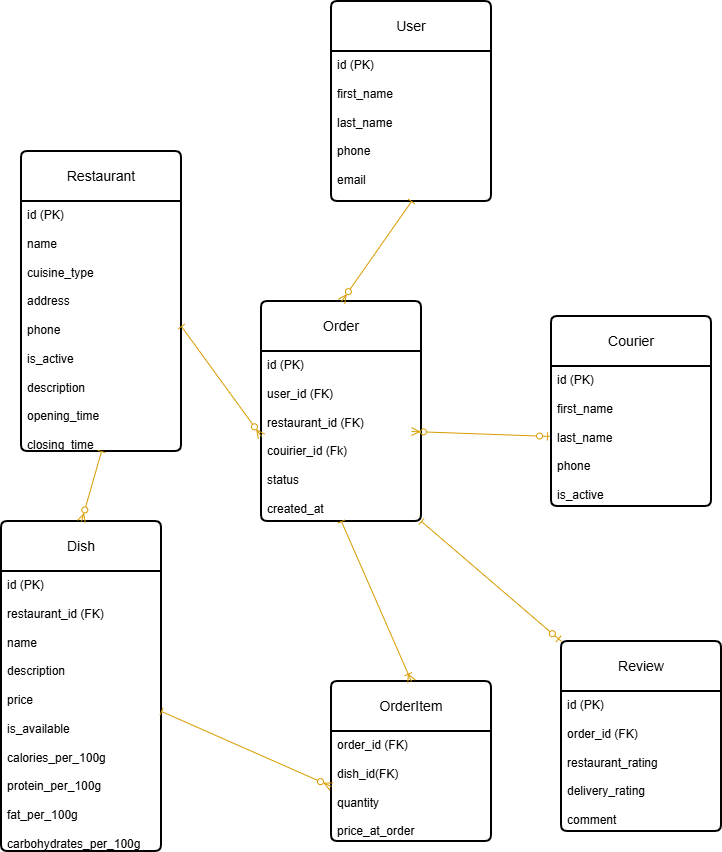

The diagram above was exported from draw.io. Its source (the exported page's mxGraphModel, read from the mxfile embedded in the PNG):
<mxGraphModel dx="1664" dy="2053" grid="1" gridSize="10" guides="1" tooltips="1" connect="1" arrows="1" fold="1" page="1" pageScale="1" pageWidth="827" pageHeight="1169" math="0" shadow="0">
  <root>
    <mxCell id="0" />
    <mxCell id="1" parent="0" />
    <mxCell id="YoPu8pYkj2ewC4livqmv-14" edge="1" parent="1" source="YoPu8pYkj2ewC4livqmv-13" style="edgeStyle=orthogonalEdgeStyle;rounded=0;orthogonalLoop=1;jettySize=auto;html=1;exitX=0.5;exitY=1;exitDx=0;exitDy=0;entryX=0.5;entryY=1;entryDx=0;entryDy=0;" target="YoPu8pYkj2ewC4livqmv-12">
      <mxGeometry relative="1" as="geometry" />
    </mxCell>
    <mxCell id="YoPu8pYkj2ewC4livqmv-12" parent="1" style="swimlane;childLayout=stackLayout;horizontal=1;startSize=50;horizontalStack=0;rounded=1;fontSize=14;fontStyle=0;strokeWidth=2;resizeParent=0;resizeLast=1;shadow=0;dashed=0;align=center;arcSize=4;whiteSpace=wrap;html=1;" value="User" vertex="1">
      <mxGeometry height="200" width="160" x="420" y="-60" as="geometry" />
    </mxCell>
    <mxCell id="YoPu8pYkj2ewC4livqmv-13" parent="YoPu8pYkj2ewC4livqmv-12" style="align=left;strokeColor=none;fillColor=none;spacingLeft=4;spacingRight=4;fontSize=12;verticalAlign=top;resizable=0;rotatable=0;part=1;html=1;whiteSpace=wrap;" value="id (PK)&lt;div&gt;&lt;br&gt;&lt;/div&gt;&lt;div&gt;first_name&lt;/div&gt;&lt;div&gt;&lt;br&gt;&lt;/div&gt;&lt;div&gt;last_name&lt;/div&gt;&lt;div&gt;&lt;br&gt;&lt;/div&gt;&lt;div&gt;phone&lt;/div&gt;&lt;div&gt;&lt;br&gt;&lt;/div&gt;&lt;div&gt;email&lt;/div&gt;" vertex="1">
      <mxGeometry height="150" width="160" y="50" as="geometry" />
    </mxCell>
    <mxCell id="YoPu8pYkj2ewC4livqmv-15" parent="1" style="swimlane;childLayout=stackLayout;horizontal=1;startSize=50;horizontalStack=0;rounded=1;fontSize=14;fontStyle=0;strokeWidth=2;resizeParent=0;resizeLast=1;shadow=0;dashed=0;align=center;arcSize=4;whiteSpace=wrap;html=1;" value="Restaurant" vertex="1">
      <mxGeometry height="300" width="160" x="110" y="90" as="geometry" />
    </mxCell>
    <mxCell id="YoPu8pYkj2ewC4livqmv-16" parent="YoPu8pYkj2ewC4livqmv-15" style="align=left;strokeColor=none;fillColor=none;spacingLeft=4;spacingRight=4;fontSize=12;verticalAlign=top;resizable=0;rotatable=0;part=1;html=1;whiteSpace=wrap;" value="id (PK)&lt;div&gt;&lt;br&gt;&lt;/div&gt;&lt;div&gt;name&lt;/div&gt;&lt;div&gt;&lt;br&gt;&lt;/div&gt;&lt;div&gt;cuisine_type&lt;/div&gt;&lt;div&gt;&lt;br&gt;&lt;/div&gt;&lt;div&gt;address&lt;/div&gt;&lt;div&gt;&lt;br&gt;&lt;/div&gt;&lt;div&gt;phone&lt;/div&gt;&lt;div&gt;&lt;br&gt;&lt;/div&gt;&lt;div&gt;is_active&lt;/div&gt;&lt;div&gt;&lt;br&gt;&lt;/div&gt;&lt;div&gt;description&lt;/div&gt;&lt;div&gt;&lt;br&gt;&lt;/div&gt;&lt;div&gt;opening_time&lt;/div&gt;&lt;div&gt;&lt;br&gt;&lt;/div&gt;&lt;div&gt;closing_time&lt;/div&gt;" vertex="1">
      <mxGeometry height="250" width="160" y="50" as="geometry" />
    </mxCell>
    <mxCell id="YoPu8pYkj2ewC4livqmv-18" parent="1" style="swimlane;childLayout=stackLayout;horizontal=1;startSize=50;horizontalStack=0;rounded=1;fontSize=14;fontStyle=0;strokeWidth=2;resizeParent=0;resizeLast=1;shadow=0;dashed=0;align=center;arcSize=4;whiteSpace=wrap;html=1;" value="Dish" vertex="1">
      <mxGeometry height="330" width="160" x="90" y="460" as="geometry" />
    </mxCell>
    <mxCell id="YoPu8pYkj2ewC4livqmv-19" parent="YoPu8pYkj2ewC4livqmv-18" style="align=left;strokeColor=none;fillColor=none;spacingLeft=4;spacingRight=4;fontSize=12;verticalAlign=top;resizable=0;rotatable=0;part=1;html=1;whiteSpace=wrap;" value="id (PK)&lt;div&gt;&lt;br&gt;&lt;/div&gt;&lt;div&gt;restaurant_id (FK)&lt;/div&gt;&lt;div&gt;&lt;br&gt;&lt;/div&gt;&lt;div&gt;name&lt;/div&gt;&lt;div&gt;&lt;br&gt;&lt;/div&gt;&lt;div&gt;description&lt;/div&gt;&lt;div&gt;&lt;br&gt;&lt;/div&gt;&lt;div&gt;price&lt;/div&gt;&lt;div&gt;&lt;br&gt;&lt;/div&gt;&lt;div&gt;is_available&lt;/div&gt;&lt;div&gt;&lt;br&gt;&lt;/div&gt;&lt;div&gt;calories_per_100g&lt;/div&gt;&lt;div&gt;&lt;br&gt;&lt;/div&gt;&lt;div&gt;protein_per_100g&lt;/div&gt;&lt;div&gt;&lt;br&gt;&lt;/div&gt;&lt;div&gt;fat_per_100g&lt;/div&gt;&lt;div&gt;&lt;br&gt;&lt;/div&gt;&lt;div&gt;carbohydrates_per_100g&lt;/div&gt;" vertex="1">
      <mxGeometry height="280" width="160" y="50" as="geometry" />
    </mxCell>
    <mxCell id="YoPu8pYkj2ewC4livqmv-20" parent="1" style="swimlane;childLayout=stackLayout;horizontal=1;startSize=50;horizontalStack=0;rounded=1;fontSize=14;fontStyle=0;strokeWidth=2;resizeParent=0;resizeLast=1;shadow=0;dashed=0;align=center;arcSize=4;whiteSpace=wrap;html=1;" value="Order" vertex="1">
      <mxGeometry height="220" width="160" x="350" y="240" as="geometry" />
    </mxCell>
    <mxCell id="YoPu8pYkj2ewC4livqmv-44" edge="1" parent="YoPu8pYkj2ewC4livqmv-20" style="endArrow=ERzeroToOne;html=1;rounded=0;sourcePerimeterSpacing=0;startArrow=ERzeroToMany;startFill=0;exitX=0.5;exitY=0;exitDx=0;exitDy=0;entryX=0;entryY=0.5;entryDx=0;entryDy=0;endFill=0;fillColor=#ffcd28;gradientColor=#ffa500;strokeColor=#d79b00;" target="YoPu8pYkj2ewC4livqmv-23" value="">
      <mxGeometry height="50" relative="1" width="50" as="geometry">
        <mxPoint x="150" y="130" as="sourcePoint" />
        <mxPoint x="220" y="30" as="targetPoint" />
      </mxGeometry>
    </mxCell>
    <mxCell id="YoPu8pYkj2ewC4livqmv-21" parent="YoPu8pYkj2ewC4livqmv-20" style="align=left;strokeColor=none;fillColor=none;spacingLeft=4;spacingRight=4;fontSize=12;verticalAlign=top;resizable=0;rotatable=0;part=1;html=1;whiteSpace=wrap;" value="id (PK)&lt;div&gt;&lt;br&gt;&lt;/div&gt;&lt;div&gt;user_id (FK)&lt;/div&gt;&lt;div&gt;&lt;br&gt;&lt;/div&gt;&lt;div&gt;restaurant_id (FK)&lt;/div&gt;&lt;div&gt;&lt;br&gt;&lt;/div&gt;&lt;div&gt;couirier_id (Fk)&lt;/div&gt;&lt;div&gt;&lt;br&gt;&lt;/div&gt;&lt;div&gt;status&lt;/div&gt;&lt;div&gt;&lt;br&gt;&lt;/div&gt;&lt;div&gt;created_at&lt;/div&gt;" vertex="1">
      <mxGeometry height="170" width="160" y="50" as="geometry" />
    </mxCell>
    <mxCell id="YoPu8pYkj2ewC4livqmv-22" parent="1" style="swimlane;childLayout=stackLayout;horizontal=1;startSize=50;horizontalStack=0;rounded=1;fontSize=14;fontStyle=0;strokeWidth=2;resizeParent=0;resizeLast=1;shadow=0;dashed=0;align=center;arcSize=4;whiteSpace=wrap;html=1;" value="Courier" vertex="1">
      <mxGeometry height="190" width="160" x="640" y="255" as="geometry" />
    </mxCell>
    <mxCell id="YoPu8pYkj2ewC4livqmv-23" parent="YoPu8pYkj2ewC4livqmv-22" style="align=left;strokeColor=none;fillColor=none;spacingLeft=4;spacingRight=4;fontSize=12;verticalAlign=top;resizable=0;rotatable=0;part=1;html=1;whiteSpace=wrap;" value="id (PK)&lt;div&gt;&lt;br&gt;&lt;/div&gt;&lt;div&gt;first_name&lt;/div&gt;&lt;div&gt;&lt;br&gt;&lt;/div&gt;&lt;div&gt;last_name&lt;/div&gt;&lt;div&gt;&lt;br&gt;&lt;/div&gt;&lt;div&gt;phone&lt;/div&gt;&lt;div&gt;&lt;br&gt;&lt;/div&gt;&lt;div&gt;is_active&lt;/div&gt;" vertex="1">
      <mxGeometry height="140" width="160" y="50" as="geometry" />
    </mxCell>
    <mxCell id="YoPu8pYkj2ewC4livqmv-24" parent="1" style="swimlane;childLayout=stackLayout;horizontal=1;startSize=50;horizontalStack=0;rounded=1;fontSize=14;fontStyle=0;strokeWidth=2;resizeParent=0;resizeLast=1;shadow=0;dashed=0;align=center;arcSize=4;whiteSpace=wrap;html=1;" value="OrderItem" vertex="1">
      <mxGeometry height="160" width="160" x="420" y="620" as="geometry" />
    </mxCell>
    <mxCell id="YoPu8pYkj2ewC4livqmv-25" parent="YoPu8pYkj2ewC4livqmv-24" style="align=left;strokeColor=none;fillColor=none;spacingLeft=4;spacingRight=4;fontSize=12;verticalAlign=top;resizable=0;rotatable=0;part=1;html=1;whiteSpace=wrap;" value="order_id (FK)&lt;div&gt;&lt;br&gt;&lt;div&gt;dish_id(FK)&lt;/div&gt;&lt;/div&gt;&lt;div&gt;&lt;br&gt;&lt;/div&gt;&lt;div&gt;quantity&lt;/div&gt;&lt;div&gt;&lt;br&gt;&lt;/div&gt;&lt;div&gt;price_at_order&lt;/div&gt;" vertex="1">
      <mxGeometry height="110" width="160" y="50" as="geometry" />
    </mxCell>
    <mxCell id="YoPu8pYkj2ewC4livqmv-27" parent="1" style="swimlane;childLayout=stackLayout;horizontal=1;startSize=50;horizontalStack=0;rounded=1;fontSize=14;fontStyle=0;strokeWidth=2;resizeParent=0;resizeLast=1;shadow=0;dashed=0;align=center;arcSize=4;whiteSpace=wrap;html=1;" value="Review" vertex="1">
      <mxGeometry height="190" width="160" x="650" y="580" as="geometry" />
    </mxCell>
    <mxCell id="YoPu8pYkj2ewC4livqmv-28" parent="YoPu8pYkj2ewC4livqmv-27" style="align=left;strokeColor=none;fillColor=none;spacingLeft=4;spacingRight=4;fontSize=12;verticalAlign=top;resizable=0;rotatable=0;part=1;html=1;whiteSpace=wrap;" value="id (PK)&lt;div&gt;&lt;br&gt;&lt;div&gt;order_id (FK)&lt;/div&gt;&lt;div&gt;&lt;br&gt;&lt;/div&gt;&lt;div&gt;restaurant_rating&lt;/div&gt;&lt;div&gt;&lt;br&gt;&lt;/div&gt;&lt;div&gt;delivery_rating&lt;/div&gt;&lt;/div&gt;&lt;div&gt;&lt;br&gt;&lt;/div&gt;&lt;div&gt;comment&lt;/div&gt;" vertex="1">
      <mxGeometry height="140" width="160" y="50" as="geometry" />
    </mxCell>
    <mxCell id="YoPu8pYkj2ewC4livqmv-41" edge="1" parent="1" source="YoPu8pYkj2ewC4livqmv-20" style="endArrow=baseDash;html=1;rounded=0;sourcePerimeterSpacing=0;startArrow=ERzeroToMany;startFill=0;exitX=0.5;exitY=0;exitDx=0;exitDy=0;entryX=0.5;entryY=1;entryDx=0;entryDy=0;endFill=0;fillColor=#ffcd28;gradientColor=#ffa500;strokeColor=#d79b00;" target="YoPu8pYkj2ewC4livqmv-13" value="">
      <mxGeometry height="50" relative="1" width="50" as="geometry">
        <mxPoint x="430" y="215" as="sourcePoint" />
        <mxPoint x="480" y="165" as="targetPoint" />
      </mxGeometry>
    </mxCell>
    <mxCell id="YoPu8pYkj2ewC4livqmv-42" edge="1" parent="1" source="YoPu8pYkj2ewC4livqmv-18" style="endArrow=baseDash;html=1;rounded=0;sourcePerimeterSpacing=0;startArrow=ERzeroToMany;startFill=0;exitX=0.5;exitY=0;exitDx=0;exitDy=0;entryX=0.5;entryY=1;entryDx=0;entryDy=0;endFill=0;fillColor=#ffcd28;gradientColor=#ffa500;strokeColor=#d79b00;" target="YoPu8pYkj2ewC4livqmv-16" value="">
      <mxGeometry height="50" relative="1" width="50" as="geometry">
        <Array as="points">
          <mxPoint x="170" y="460" />
        </Array>
        <mxPoint x="190" y="445" as="sourcePoint" />
        <mxPoint x="260" y="345" as="targetPoint" />
      </mxGeometry>
    </mxCell>
    <mxCell id="YoPu8pYkj2ewC4livqmv-43" edge="1" parent="1" source="YoPu8pYkj2ewC4livqmv-21" style="endArrow=baseDash;html=1;rounded=0;sourcePerimeterSpacing=0;startArrow=ERzeroToMany;startFill=0;exitX=0;exitY=0.5;exitDx=0;exitDy=0;entryX=1;entryY=0.5;entryDx=0;entryDy=0;endFill=0;fillColor=#ffcd28;gradientColor=#ffa500;strokeColor=#d79b00;" target="YoPu8pYkj2ewC4livqmv-16" value="">
      <mxGeometry height="50" relative="1" width="50" as="geometry">
        <mxPoint x="360" y="460" as="sourcePoint" />
        <mxPoint x="430" y="360" as="targetPoint" />
      </mxGeometry>
    </mxCell>
    <mxCell id="YoPu8pYkj2ewC4livqmv-45" edge="1" parent="1" source="YoPu8pYkj2ewC4livqmv-24" style="endArrow=baseDash;html=1;rounded=0;sourcePerimeterSpacing=0;startArrow=ERoneToMany;startFill=0;exitX=0.5;exitY=0;exitDx=0;exitDy=0;entryX=0.5;entryY=1;entryDx=0;entryDy=0;endFill=0;fillColor=#ffcd28;gradientColor=#ffa500;strokeColor=#d79b00;" target="YoPu8pYkj2ewC4livqmv-20" value="">
      <mxGeometry height="50" relative="1" width="50" as="geometry">
        <mxPoint x="370" y="600" as="sourcePoint" />
        <mxPoint x="440" y="500" as="targetPoint" />
      </mxGeometry>
    </mxCell>
    <mxCell id="YoPu8pYkj2ewC4livqmv-46" edge="1" parent="1" source="YoPu8pYkj2ewC4livqmv-25" style="endArrow=baseDash;html=1;rounded=0;sourcePerimeterSpacing=0;startArrow=ERzeroToMany;startFill=0;exitX=0;exitY=0.5;exitDx=0;exitDy=0;entryX=1;entryY=0.5;entryDx=0;entryDy=0;endFill=0;fillColor=#ffcd28;gradientColor=#ffa500;strokeColor=#d79b00;" target="YoPu8pYkj2ewC4livqmv-19" value="">
      <mxGeometry height="50" relative="1" width="50" as="geometry">
        <mxPoint x="310" y="810" as="sourcePoint" />
        <mxPoint x="380" y="710" as="targetPoint" />
      </mxGeometry>
    </mxCell>
    <mxCell id="YoPu8pYkj2ewC4livqmv-47" edge="1" parent="1" source="YoPu8pYkj2ewC4livqmv-27" style="endArrow=baseDash;html=1;rounded=0;sourcePerimeterSpacing=0;startArrow=ERzeroToOne;startFill=0;exitX=0;exitY=0;exitDx=0;exitDy=0;entryX=1;entryY=1;entryDx=0;entryDy=0;endFill=0;fillColor=#ffcd28;gradientColor=#ffa500;strokeColor=#d79b00;" target="YoPu8pYkj2ewC4livqmv-20" value="">
      <mxGeometry height="50" relative="1" width="50" as="geometry">
        <mxPoint x="530" y="530" as="sourcePoint" />
        <mxPoint x="600" y="430" as="targetPoint" />
      </mxGeometry>
    </mxCell>
  </root>
</mxGraphModel>